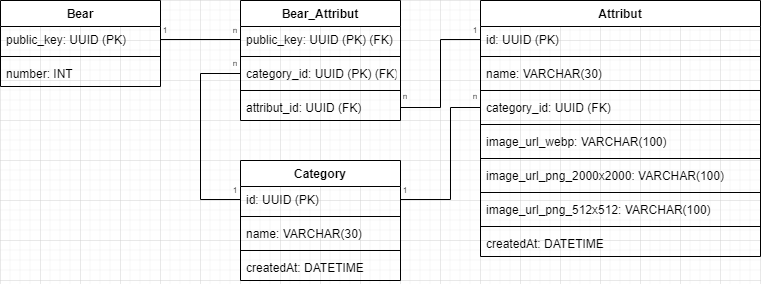

The diagram above was exported from draw.io. Its source (the exported page's mxGraphModel, read from the mxfile embedded in the PNG):
<mxGraphModel dx="1398" dy="925" grid="1" gridSize="10" guides="1" tooltips="1" connect="1" arrows="1" fold="1" page="1" pageScale="1" pageWidth="1100" pageHeight="850" background="none" math="0" shadow="0">
  <root>
    <mxCell id="0" />
    <mxCell id="1" parent="0" />
    <mxCell id="ZNiyyNfxeBpfkLtt-OoP-1" value="Bear" style="swimlane;fontStyle=1;align=center;verticalAlign=top;childLayout=stackLayout;horizontal=1;startSize=26;horizontalStack=0;resizeParent=1;resizeParentMax=0;resizeLast=0;collapsible=1;marginBottom=0;" parent="1" vertex="1">
      <mxGeometry x="120" y="120" width="160" height="86" as="geometry" />
    </mxCell>
    <mxCell id="ZNiyyNfxeBpfkLtt-OoP-2" value="public_key: UUID (PK)" style="text;strokeColor=none;fillColor=none;align=left;verticalAlign=top;spacingLeft=4;spacingRight=4;overflow=hidden;rotatable=0;points=[[0,0.5],[1,0.5]];portConstraint=eastwest;" parent="ZNiyyNfxeBpfkLtt-OoP-1" vertex="1">
      <mxGeometry y="26" width="160" height="26" as="geometry" />
    </mxCell>
    <mxCell id="ZNiyyNfxeBpfkLtt-OoP-3" value="" style="line;strokeWidth=1;fillColor=none;align=left;verticalAlign=middle;spacingTop=-1;spacingLeft=3;spacingRight=3;rotatable=0;labelPosition=right;points=[];portConstraint=eastwest;strokeColor=inherit;" parent="ZNiyyNfxeBpfkLtt-OoP-1" vertex="1">
      <mxGeometry y="52" width="160" height="8" as="geometry" />
    </mxCell>
    <mxCell id="ZNiyyNfxeBpfkLtt-OoP-4" value="number: INT" style="text;strokeColor=none;fillColor=none;align=left;verticalAlign=top;spacingLeft=4;spacingRight=4;overflow=hidden;rotatable=0;points=[[0,0.5],[1,0.5]];portConstraint=eastwest;" parent="ZNiyyNfxeBpfkLtt-OoP-1" vertex="1">
      <mxGeometry y="60" width="160" height="26" as="geometry" />
    </mxCell>
    <mxCell id="ZNiyyNfxeBpfkLtt-OoP-5" value="Attribut" style="swimlane;fontStyle=1;align=center;verticalAlign=top;childLayout=stackLayout;horizontal=1;startSize=26;horizontalStack=0;resizeParent=1;resizeParentMax=0;resizeLast=0;collapsible=1;marginBottom=0;" parent="1" vertex="1">
      <mxGeometry x="600" y="120" width="280" height="256" as="geometry" />
    </mxCell>
    <mxCell id="ZNiyyNfxeBpfkLtt-OoP-6" value="id: UUID (PK)" style="text;strokeColor=none;fillColor=none;align=left;verticalAlign=top;spacingLeft=4;spacingRight=4;overflow=hidden;rotatable=0;points=[[0,0.5],[1,0.5]];portConstraint=eastwest;" parent="ZNiyyNfxeBpfkLtt-OoP-5" vertex="1">
      <mxGeometry y="26" width="280" height="26" as="geometry" />
    </mxCell>
    <mxCell id="ZNiyyNfxeBpfkLtt-OoP-7" value="" style="line;strokeWidth=1;fillColor=none;align=left;verticalAlign=middle;spacingTop=-1;spacingLeft=3;spacingRight=3;rotatable=0;labelPosition=right;points=[];portConstraint=eastwest;strokeColor=inherit;" parent="ZNiyyNfxeBpfkLtt-OoP-5" vertex="1">
      <mxGeometry y="52" width="280" height="8" as="geometry" />
    </mxCell>
    <mxCell id="ZNiyyNfxeBpfkLtt-OoP-18" value="name: VARCHAR(30)" style="text;strokeColor=none;fillColor=none;align=left;verticalAlign=top;spacingLeft=4;spacingRight=4;overflow=hidden;rotatable=0;points=[[0,0.5],[1,0.5]];portConstraint=eastwest;" parent="ZNiyyNfxeBpfkLtt-OoP-5" vertex="1">
      <mxGeometry y="60" width="280" height="26" as="geometry" />
    </mxCell>
    <mxCell id="ZNiyyNfxeBpfkLtt-OoP-19" value="" style="line;strokeWidth=1;fillColor=none;align=left;verticalAlign=middle;spacingTop=-1;spacingLeft=3;spacingRight=3;rotatable=0;labelPosition=right;points=[];portConstraint=eastwest;strokeColor=inherit;" parent="ZNiyyNfxeBpfkLtt-OoP-5" vertex="1">
      <mxGeometry y="86" width="280" height="8" as="geometry" />
    </mxCell>
    <mxCell id="ZNiyyNfxeBpfkLtt-OoP-16" value="category_id: UUID (FK)" style="text;strokeColor=none;fillColor=none;align=left;verticalAlign=top;spacingLeft=4;spacingRight=4;overflow=hidden;rotatable=0;points=[[0,0.5],[1,0.5]];portConstraint=eastwest;" parent="ZNiyyNfxeBpfkLtt-OoP-5" vertex="1">
      <mxGeometry y="94" width="280" height="26" as="geometry" />
    </mxCell>
    <mxCell id="ZNiyyNfxeBpfkLtt-OoP-17" value="" style="line;strokeWidth=1;fillColor=none;align=left;verticalAlign=middle;spacingTop=-1;spacingLeft=3;spacingRight=3;rotatable=0;labelPosition=right;points=[];portConstraint=eastwest;strokeColor=inherit;" parent="ZNiyyNfxeBpfkLtt-OoP-5" vertex="1">
      <mxGeometry y="120" width="280" height="8" as="geometry" />
    </mxCell>
    <mxCell id="ZNiyyNfxeBpfkLtt-OoP-8" value="image_url_webp: VARCHAR(100)" style="text;strokeColor=none;fillColor=none;align=left;verticalAlign=top;spacingLeft=4;spacingRight=4;overflow=hidden;rotatable=0;points=[[0,0.5],[1,0.5]];portConstraint=eastwest;" parent="ZNiyyNfxeBpfkLtt-OoP-5" vertex="1">
      <mxGeometry y="128" width="280" height="26" as="geometry" />
    </mxCell>
    <mxCell id="ZNiyyNfxeBpfkLtt-OoP-10" value="" style="line;strokeWidth=1;fillColor=none;align=left;verticalAlign=middle;spacingTop=-1;spacingLeft=3;spacingRight=3;rotatable=0;labelPosition=right;points=[];portConstraint=eastwest;strokeColor=inherit;" parent="ZNiyyNfxeBpfkLtt-OoP-5" vertex="1">
      <mxGeometry y="154" width="280" height="8" as="geometry" />
    </mxCell>
    <mxCell id="ZNiyyNfxeBpfkLtt-OoP-11" value="image_url_png_2000x2000: VARCHAR(100)" style="text;strokeColor=none;fillColor=none;align=left;verticalAlign=top;spacingLeft=4;spacingRight=4;overflow=hidden;rotatable=0;points=[[0,0.5],[1,0.5]];portConstraint=eastwest;" parent="ZNiyyNfxeBpfkLtt-OoP-5" vertex="1">
      <mxGeometry y="162" width="280" height="26" as="geometry" />
    </mxCell>
    <mxCell id="ZNiyyNfxeBpfkLtt-OoP-12" value="" style="line;strokeWidth=1;fillColor=none;align=left;verticalAlign=middle;spacingTop=-1;spacingLeft=3;spacingRight=3;rotatable=0;labelPosition=right;points=[];portConstraint=eastwest;strokeColor=inherit;" parent="ZNiyyNfxeBpfkLtt-OoP-5" vertex="1">
      <mxGeometry y="188" width="280" height="8" as="geometry" />
    </mxCell>
    <mxCell id="ZNiyyNfxeBpfkLtt-OoP-13" value="image_url_png_512x512: VARCHAR(100)" style="text;strokeColor=none;fillColor=none;align=left;verticalAlign=top;spacingLeft=4;spacingRight=4;overflow=hidden;rotatable=0;points=[[0,0.5],[1,0.5]];portConstraint=eastwest;" parent="ZNiyyNfxeBpfkLtt-OoP-5" vertex="1">
      <mxGeometry y="196" width="280" height="26" as="geometry" />
    </mxCell>
    <mxCell id="tnX-WrfNKPbE66_Lv2zq-2" value="" style="line;strokeWidth=1;fillColor=none;align=left;verticalAlign=middle;spacingTop=-1;spacingLeft=3;spacingRight=3;rotatable=0;labelPosition=right;points=[];portConstraint=eastwest;strokeColor=inherit;" parent="ZNiyyNfxeBpfkLtt-OoP-5" vertex="1">
      <mxGeometry y="222" width="280" height="8" as="geometry" />
    </mxCell>
    <mxCell id="tnX-WrfNKPbE66_Lv2zq-3" value="createdAt: DATETIME" style="text;strokeColor=none;fillColor=none;align=left;verticalAlign=top;spacingLeft=4;spacingRight=4;overflow=hidden;rotatable=0;points=[[0,0.5],[1,0.5]];portConstraint=eastwest;" parent="ZNiyyNfxeBpfkLtt-OoP-5" vertex="1">
      <mxGeometry y="230" width="280" height="26" as="geometry" />
    </mxCell>
    <mxCell id="ZNiyyNfxeBpfkLtt-OoP-20" value="Category" style="swimlane;fontStyle=1;align=center;verticalAlign=top;childLayout=stackLayout;horizontal=1;startSize=26;horizontalStack=0;resizeParent=1;resizeParentMax=0;resizeLast=0;collapsible=1;marginBottom=0;" parent="1" vertex="1">
      <mxGeometry x="360" y="280" width="160" height="120" as="geometry" />
    </mxCell>
    <mxCell id="ZNiyyNfxeBpfkLtt-OoP-21" value="id: UUID (PK)" style="text;strokeColor=none;fillColor=none;align=left;verticalAlign=top;spacingLeft=4;spacingRight=4;overflow=hidden;rotatable=0;points=[[0,0.5],[1,0.5]];portConstraint=eastwest;" parent="ZNiyyNfxeBpfkLtt-OoP-20" vertex="1">
      <mxGeometry y="26" width="160" height="26" as="geometry" />
    </mxCell>
    <mxCell id="ZNiyyNfxeBpfkLtt-OoP-22" value="" style="line;strokeWidth=1;fillColor=none;align=left;verticalAlign=middle;spacingTop=-1;spacingLeft=3;spacingRight=3;rotatable=0;labelPosition=right;points=[];portConstraint=eastwest;strokeColor=inherit;" parent="ZNiyyNfxeBpfkLtt-OoP-20" vertex="1">
      <mxGeometry y="52" width="160" height="8" as="geometry" />
    </mxCell>
    <mxCell id="ZNiyyNfxeBpfkLtt-OoP-24" value="name: VARCHAR(30)" style="text;strokeColor=none;fillColor=none;align=left;verticalAlign=top;spacingLeft=4;spacingRight=4;overflow=hidden;rotatable=0;points=[[0,0.5],[1,0.5]];portConstraint=eastwest;" parent="ZNiyyNfxeBpfkLtt-OoP-20" vertex="1">
      <mxGeometry y="60" width="160" height="26" as="geometry" />
    </mxCell>
    <mxCell id="tnX-WrfNKPbE66_Lv2zq-4" value="" style="line;strokeWidth=1;fillColor=none;align=left;verticalAlign=middle;spacingTop=-1;spacingLeft=3;spacingRight=3;rotatable=0;labelPosition=right;points=[];portConstraint=eastwest;strokeColor=inherit;" parent="ZNiyyNfxeBpfkLtt-OoP-20" vertex="1">
      <mxGeometry y="86" width="160" height="8" as="geometry" />
    </mxCell>
    <mxCell id="tnX-WrfNKPbE66_Lv2zq-5" value="createdAt: DATETIME" style="text;strokeColor=none;fillColor=none;align=left;verticalAlign=top;spacingLeft=4;spacingRight=4;overflow=hidden;rotatable=0;points=[[0,0.5],[1,0.5]];portConstraint=eastwest;" parent="ZNiyyNfxeBpfkLtt-OoP-20" vertex="1">
      <mxGeometry y="94" width="160" height="26" as="geometry" />
    </mxCell>
    <mxCell id="ZNiyyNfxeBpfkLtt-OoP-30" value="Bear_Attribut" style="swimlane;fontStyle=1;align=center;verticalAlign=top;childLayout=stackLayout;horizontal=1;startSize=26;horizontalStack=0;resizeParent=1;resizeParentMax=0;resizeLast=0;collapsible=1;marginBottom=0;" parent="1" vertex="1">
      <mxGeometry x="360" y="120" width="160" height="120" as="geometry" />
    </mxCell>
    <mxCell id="ZNiyyNfxeBpfkLtt-OoP-31" value="public_key: UUID (PK) (FK)" style="text;strokeColor=none;fillColor=none;align=left;verticalAlign=top;spacingLeft=4;spacingRight=4;overflow=hidden;rotatable=0;points=[[0,0.5],[1,0.5]];portConstraint=eastwest;" parent="ZNiyyNfxeBpfkLtt-OoP-30" vertex="1">
      <mxGeometry y="26" width="160" height="26" as="geometry" />
    </mxCell>
    <mxCell id="ZNiyyNfxeBpfkLtt-OoP-32" value="" style="line;strokeWidth=1;fillColor=none;align=left;verticalAlign=middle;spacingTop=-1;spacingLeft=3;spacingRight=3;rotatable=0;labelPosition=right;points=[];portConstraint=eastwest;strokeColor=inherit;" parent="ZNiyyNfxeBpfkLtt-OoP-30" vertex="1">
      <mxGeometry y="52" width="160" height="8" as="geometry" />
    </mxCell>
    <mxCell id="ZNiyyNfxeBpfkLtt-OoP-34" value="category_id: UUID (PK) (FK)" style="text;strokeColor=none;fillColor=none;align=left;verticalAlign=top;spacingLeft=4;spacingRight=4;overflow=hidden;rotatable=0;points=[[0,0.5],[1,0.5]];portConstraint=eastwest;" parent="ZNiyyNfxeBpfkLtt-OoP-30" vertex="1">
      <mxGeometry y="60" width="160" height="26" as="geometry" />
    </mxCell>
    <mxCell id="ZNiyyNfxeBpfkLtt-OoP-35" value="" style="line;strokeWidth=1;fillColor=none;align=left;verticalAlign=middle;spacingTop=-1;spacingLeft=3;spacingRight=3;rotatable=0;labelPosition=right;points=[];portConstraint=eastwest;strokeColor=inherit;" parent="ZNiyyNfxeBpfkLtt-OoP-30" vertex="1">
      <mxGeometry y="86" width="160" height="8" as="geometry" />
    </mxCell>
    <mxCell id="ZNiyyNfxeBpfkLtt-OoP-33" value="attribut_id: UUID (FK) " style="text;strokeColor=none;fillColor=none;align=left;verticalAlign=top;spacingLeft=4;spacingRight=4;overflow=hidden;rotatable=0;points=[[0,0.5],[1,0.5]];portConstraint=eastwest;" parent="ZNiyyNfxeBpfkLtt-OoP-30" vertex="1">
      <mxGeometry y="94" width="160" height="26" as="geometry" />
    </mxCell>
    <mxCell id="ZNiyyNfxeBpfkLtt-OoP-36" value="" style="endArrow=none;html=1;rounded=0;exitX=1;exitY=0.5;exitDx=0;exitDy=0;entryX=0;entryY=0.5;entryDx=0;entryDy=0;" parent="1" source="ZNiyyNfxeBpfkLtt-OoP-2" target="ZNiyyNfxeBpfkLtt-OoP-31" edge="1">
      <mxGeometry width="50" height="50" relative="1" as="geometry">
        <mxPoint x="400" y="340" as="sourcePoint" />
        <mxPoint x="450" y="290" as="targetPoint" />
      </mxGeometry>
    </mxCell>
    <mxCell id="ZNiyyNfxeBpfkLtt-OoP-37" value="" style="endArrow=none;html=1;rounded=0;exitX=1;exitY=0.5;exitDx=0;exitDy=0;entryX=0;entryY=0.5;entryDx=0;entryDy=0;edgeStyle=orthogonalEdgeStyle;" parent="1" source="ZNiyyNfxeBpfkLtt-OoP-33" target="ZNiyyNfxeBpfkLtt-OoP-6" edge="1">
      <mxGeometry width="50" height="50" relative="1" as="geometry">
        <mxPoint x="510" y="179.66" as="sourcePoint" />
        <mxPoint x="590" y="179.66" as="targetPoint" />
      </mxGeometry>
    </mxCell>
    <mxCell id="ZNiyyNfxeBpfkLtt-OoP-38" value="" style="endArrow=none;html=1;rounded=0;exitX=0;exitY=0.5;exitDx=0;exitDy=0;entryX=0;entryY=0.5;entryDx=0;entryDy=0;edgeStyle=orthogonalEdgeStyle;" parent="1" source="ZNiyyNfxeBpfkLtt-OoP-21" target="ZNiyyNfxeBpfkLtt-OoP-34" edge="1">
      <mxGeometry width="50" height="50" relative="1" as="geometry">
        <mxPoint x="230" y="322.65999999999997" as="sourcePoint" />
        <mxPoint x="310" y="322.65999999999997" as="targetPoint" />
        <Array as="points">
          <mxPoint x="320" y="319" />
          <mxPoint x="320" y="193" />
        </Array>
      </mxGeometry>
    </mxCell>
    <mxCell id="ZNiyyNfxeBpfkLtt-OoP-39" value="" style="endArrow=none;html=1;rounded=0;exitX=1;exitY=0.5;exitDx=0;exitDy=0;entryX=0;entryY=0.5;entryDx=0;entryDy=0;edgeStyle=orthogonalEdgeStyle;" parent="1" source="ZNiyyNfxeBpfkLtt-OoP-21" target="ZNiyyNfxeBpfkLtt-OoP-16" edge="1">
      <mxGeometry width="50" height="50" relative="1" as="geometry">
        <mxPoint x="470" y="492.9999999999999" as="sourcePoint" />
        <mxPoint x="550" y="425" as="targetPoint" />
        <Array as="points">
          <mxPoint x="570" y="319" />
          <mxPoint x="570" y="227" />
        </Array>
      </mxGeometry>
    </mxCell>
    <mxCell id="ZNiyyNfxeBpfkLtt-OoP-40" value="1" style="text;html=1;strokeColor=none;fillColor=none;align=center;verticalAlign=middle;whiteSpace=wrap;rounded=0;fontSize=8;" parent="1" vertex="1">
      <mxGeometry x="280" y="140" width="10" height="20" as="geometry" />
    </mxCell>
    <mxCell id="ZNiyyNfxeBpfkLtt-OoP-42" value="n" style="text;html=1;strokeColor=none;fillColor=none;align=center;verticalAlign=middle;whiteSpace=wrap;rounded=0;fontSize=8;" parent="1" vertex="1">
      <mxGeometry x="350" y="140" width="10" height="20" as="geometry" />
    </mxCell>
    <mxCell id="ZNiyyNfxeBpfkLtt-OoP-43" value="1" style="text;html=1;strokeColor=none;fillColor=none;align=center;verticalAlign=middle;whiteSpace=wrap;rounded=0;fontSize=8;" parent="1" vertex="1">
      <mxGeometry x="350" y="300" width="10" height="20" as="geometry" />
    </mxCell>
    <mxCell id="ZNiyyNfxeBpfkLtt-OoP-44" value="n" style="text;html=1;strokeColor=none;fillColor=none;align=center;verticalAlign=middle;whiteSpace=wrap;rounded=0;fontSize=8;" parent="1" vertex="1">
      <mxGeometry x="350" y="173" width="10" height="20" as="geometry" />
    </mxCell>
    <mxCell id="ZNiyyNfxeBpfkLtt-OoP-45" value="1" style="text;html=1;strokeColor=none;fillColor=none;align=center;verticalAlign=middle;whiteSpace=wrap;rounded=0;fontSize=8;" parent="1" vertex="1">
      <mxGeometry x="590" y="140" width="10" height="20" as="geometry" />
    </mxCell>
    <mxCell id="ZNiyyNfxeBpfkLtt-OoP-46" value="n" style="text;html=1;strokeColor=none;fillColor=none;align=center;verticalAlign=middle;whiteSpace=wrap;rounded=0;fontSize=8;" parent="1" vertex="1">
      <mxGeometry x="520" y="206" width="10" height="20" as="geometry" />
    </mxCell>
    <mxCell id="ZNiyyNfxeBpfkLtt-OoP-47" value="n" style="text;html=1;strokeColor=none;fillColor=none;align=center;verticalAlign=middle;whiteSpace=wrap;rounded=0;fontSize=8;" parent="1" vertex="1">
      <mxGeometry x="590" y="206" width="10" height="20" as="geometry" />
    </mxCell>
    <mxCell id="ZNiyyNfxeBpfkLtt-OoP-48" value="1" style="text;html=1;strokeColor=none;fillColor=none;align=center;verticalAlign=middle;whiteSpace=wrap;rounded=0;fontSize=8;" parent="1" vertex="1">
      <mxGeometry x="520" y="300" width="10" height="20" as="geometry" />
    </mxCell>
  </root>
</mxGraphModel>